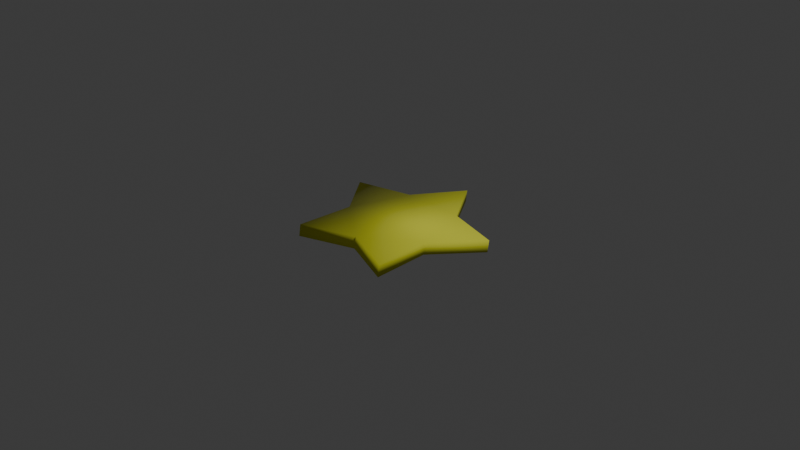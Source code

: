 # Source: star-2.blend  (saved by Blender 5.0.118; exported with 4.5.12 LTS)
import bpy
from mathutils import Matrix  # noqa: F401  (used for matrix-valued properties, if any)

bpy.ops.wm.read_factory_settings(use_empty=True)
scene = bpy.context.scene
scene.name = 'Scene'

# ---- collections
col_collection = bpy.data.collections.new('Collection'); scene.collection.children.link(col_collection)

# ---- materials (node trees are filled in below, after node groups)
mat_x = bpy.data.materials.new('材质')
mat_001 = bpy.data.materials.new('材质.001')

# ---- material node trees
mat_x.use_nodes = True; mat_x.node_tree.nodes.clear()
_N = mat_x.node_tree.nodes; _L = mat_x.node_tree.links
n0 = _N.new('ShaderNodeBsdfPrincipled'); n0.name = '原理化 BSDF'; n0.location = (-200, 100)
n0.inputs[0].default_value = (1.0, 0.9544, 0.0809, 1.0)
n0.inputs[2].default_value = 0.2
n1 = _N.new('ShaderNodeOutputMaterial'); n1.name = '材质输出'; n1.location = (200, 100)
_L.new(n0.outputs[0], n1.inputs[0])
n1.is_active_output = True
mat_001.use_nodes = True; mat_001.node_tree.nodes.clear()
_N = mat_001.node_tree.nodes; _L = mat_001.node_tree.links
n0 = _N.new('ShaderNodeBsdfPrincipled'); n0.name = '原理化 BSDF'; n0.location = (-200, 100)
n0.inputs[0].default_value = (0.7822, 0.8, 0.04548, 1.0)
n0.inputs[2].default_value = 5.0
n1 = _N.new('ShaderNodeOutputMaterial'); n1.name = '材质输出'; n1.location = (200, 100)
_L.new(n0.outputs[0], n1.inputs[0])
n1.is_active_output = True

# ---- world
world_world = bpy.data.worlds.new('World'); scene.world = world_world
world_world.use_nodes = True; world_world.node_tree.nodes.clear()
_N = world_world.node_tree.nodes; _L = world_world.node_tree.links
n0 = _N.new('ShaderNodeOutputWorld'); n0.name = 'World Output'; n0.location = (200, 100)
n1 = _N.new('ShaderNodeBackground'); n1.name = 'Background'; n1.location = (-200, 100)
n1.inputs[0].default_value = (0.05088, 0.05088, 0.05088, 1.0)
_L.new(n1.outputs[0], n0.inputs[0])
n0.is_active_output = True
world_world.color = (0.05088, 0.05088, 0.05088)
world_world.sun_shadow_jitter_overblur = 0.0

# ---- cameras
cam_camera = bpy.data.cameras.new('Camera')
cam_camera.clip_end = 100.0
cam_camera.ortho_scale = 7.314

# ---- lights
light_light = bpy.data.lights.new('Light', 'POINT')
light_light.energy = 1000.0
light_light.shadow_soft_size = 0.1

# ---- meshes
me_x = bpy.data.meshes.new('圆环')
me_x.from_pydata([(0.0, 1.0, 0.0), (-0.3451, 0.4751, 0.0), (-0.9511, 0.309, 0.0), (-0.5585, -0.1815, 0.0), (-0.5878, -0.809, 0.0), (4.921e-09, -0.5872, 0.0), (0.5878, -0.809, 0.0), (0.5585, -0.1815, 0.0), (0.9511, 0.309, 0.0), (0.3451, 0.4751, 0.0), (-0.3439, 0.4549, -0.1234), (0.001268, 0.9798, -0.1234), (-0.9498, 0.2888, -0.1234), (-0.5572, -0.2017, -0.1234), (-0.5865, -0.8292, -0.1234), (0.001268, -0.6074, -0.1234), (0.5891, -0.8292, -0.1234), (0.5597, -0.2017, -0.1234), (0.9523, 0.2888, -0.1234), (0.3464, 0.4549, -0.1234)], [], [(0, 9, 8, 7, 6, 5, 4, 3, 2, 1), (11, 10, 12, 13, 14, 15, 16, 17, 18, 19), (5, 6, 16, 15), (2, 3, 13, 12), (9, 0, 11, 19), (6, 7, 17, 16), (3, 4, 14, 13), (0, 1, 10, 11), (7, 8, 18, 17), (4, 5, 15, 14), (1, 2, 12, 10), (8, 9, 19, 18)])
me_x.polygons.foreach_set('use_smooth', [True] * 12)
me_x.polygons.foreach_set('material_index', [1, 1, 1, 1, 1, 1, 1, 1, 1, 1, 1, 1])
_uv = me_x.uv_layers.new(name='UV贴图')
_uv.uv.foreach_set('vector', [0.5, 1.0, 0.7939, 0.9045, 0.9755, 0.6545, 0.9755, 0.3455, 0.7939, 0.09549, 0.5, 0.0, 0.2061, 0.09549, 0.02447, 0.3455, 0.02447, 0.6545, 0.2061, 0.9045, 0.5, 1.0, 0.2061, 0.9045, 0.02447, 0.6545, 0.02447, 0.3455, 0.2061, 0.09549, 0.5, 0.0, 0.7939, 0.09549, 0.9755, 0.3455, 0.9755, 0.6545, 0.7939, 0.9045, 0.5, 0.0, 0.7939, 0.09549, 0.7939, 0.09549, 0.5, 0.0, 0.02447, 0.6545, 0.02447, 0.3455, 0.02447, 0.3455, 0.02447, 0.6545, 0.7939, 0.9045, 0.5, 1.0, 0.5, 1.0, 0.7939, 0.9045, 0.7939, 0.09549, 0.9755, 0.3455, 0.9755, 0.3455, 0.7939, 0.09549, 0.02447, 0.3455, 0.2061, 0.09549, 0.2061, 0.09549, 0.02447, 0.3455, 0.5, 1.0, 0.2061, 0.9045, 0.2061, 0.9045, 0.5, 1.0, 0.9755, 0.3455, 0.9755, 0.6545, 0.9755, 0.6545, 0.9755, 0.3455, 0.2061, 0.09549, 0.5, 0.0, 0.5, 0.0, 0.2061, 0.09549, 0.2061, 0.9045, 0.02447, 0.6545, 0.02447, 0.6545, 0.2061, 0.9045, 0.9755, 0.6545, 0.7939, 0.9045, 0.7939, 0.9045, 0.9755, 0.6545])
me_x.materials.append(mat_x)
me_x.materials.append(mat_001)
me_x.update()

# ---- objects
ob_light = bpy.data.objects.new('Light', light_light)
ob_camera = bpy.data.objects.new('Camera', cam_camera)
ob_x = bpy.data.objects.new('圆环', me_x)

# ---- transforms, parenting, visibility, modifiers, constraints
ob_light.location = (4.076, 1.005, 5.904)
ob_light.rotation_euler = (0.6503, 0.05522, 1.866)
ob_light.lock_rotations_4d = False
ob_light.empty_display_type = 'ARROWS'
ob_light.color = (0.0, 0.0, 0.0, 0.0)
ob_light.lineart.crease_threshold = 0.0
ob_camera.location = (7.359, -6.926, 4.958)
ob_camera.rotation_euler = (1.109, 0.0, 0.8149)
ob_camera.lock_rotations_4d = False
ob_camera.empty_display_type = 'ARROWS'
ob_camera.color = (0.0, 0.0, 0.0, 0.0)
ob_camera.display_type = 'WIRE'
ob_camera.lineart.crease_threshold = 0.0
ob_x.location = (0.0, 0.0, 0.0)

# ---- collection membership
col_collection.objects.link(ob_light)
col_collection.objects.link(ob_camera)
col_collection.objects.link(ob_x)

# ---- scene / render settings (as saved in the file)
scene.camera = ob_camera
scene.frame_start = 1; scene.frame_end = 250; scene.frame_set(1)
scene.render.engine = 'BLENDER_EEVEE_NEXT'
scene.render.bake_bias = 0.0
scene.render.bake_samples = 0
scene.cycles.sampling_pattern = 'TABULATED_SOBOL'
scene.eevee.use_volume_custom_range = False
bpy.context.view_layer.update()
